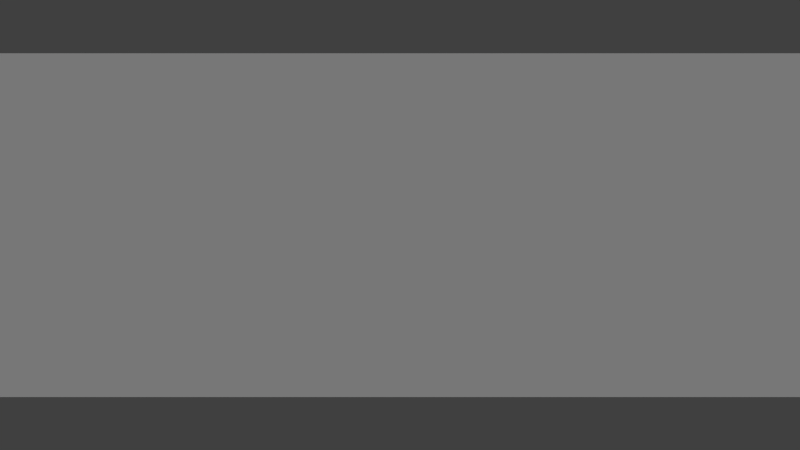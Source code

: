 # Source: Immortal_Object_UV.blend  (saved by Blender 2.75.0; exported with 4.5.12 LTS)
import bpy
from mathutils import Matrix  # noqa: F401  (used for matrix-valued properties, if any)

bpy.ops.wm.read_factory_settings(use_empty=True)
scene = bpy.context.scene
scene.name = 'Scene'

# ---- collections
col_collection_1 = bpy.data.collections.new('Collection 1'); scene.collection.children.link(col_collection_1)

# ---- materials (node trees are filled in below, after node groups)
mat_material_001 = bpy.data.materials.new('Material.001')
mat_material_001.alpha_threshold = 0.0
mat_material_001.use_transparent_shadow = False
mat_material_001.roughness = 0.5
mat_material_001.specular_intensity = 0.0

# ---- material node trees

# ---- world
world_world = bpy.data.worlds.new('World'); scene.world = world_world
world_world.color = (0.05088, 0.05088, 0.05088)
world_world.use_sun_shadow = False
world_world.sun_shadow_jitter_overblur = 0.0
world_world.cycles.sampling_method = 'MANUAL'
world_world.cycles.sample_map_resolution = 256

# ---- cameras
cam_camera = bpy.data.cameras.new('Camera')
cam_camera.clip_end = 1e+04
cam_camera.lens = 35.0
cam_camera.sensor_width = 32.0
cam_camera.sensor_height = 18.0
cam_camera.ortho_scale = 7.314
cam_camera.dof.focus_distance = 0.0
cam_camera.dof.aperture_fstop = 128.0

# ---- lights
light_lamp = bpy.data.lights.new('Lamp', 'SUN')
light_lamp.transmission_factor = 0.0
light_lamp.cutoff_distance = 30.0
light_lamp.angle = 0.1993
light_lamp.energy = 1.0
light_lamp.shadow_buffer_clip_start = 1.001
light_lamp.shadow_soft_size = 0.1
light_lamp.shadow_cascade_max_distance = 1000.0
light_lamp.cycles.use_multiple_importance_sampling = False

# ---- meshes
me_plane = bpy.data.meshes.new('Plane')
me_plane.from_pydata([(-1.0, -1.0, 0.0), (1.0, -1.0, 0.0), (-1.0, 1.0, 0.0), (1.0, 1.0, 0.0)], [], [(0, 1, 3, 2)])
_uv = me_plane.uv_layers.new(name='UVMap')
_uv.uv.foreach_set('vector', [0.0, 0.0, 1.0, 0.0, 1.0, 1.0, 1.485e-07, 1.0])
me_plane.materials.append(mat_material_001)
me_plane.use_remesh_preserve_volume = False
me_plane.use_remesh_preserve_attributes = False
me_plane.use_mirror_vertex_groups = False
me_plane.update()

# ---- objects
ob_plane = bpy.data.objects.new('Plane', me_plane)
ob_lamp = bpy.data.objects.new('Lamp', light_lamp)
ob_camera = bpy.data.objects.new('Camera', cam_camera)

# ---- transforms, parenting, visibility, modifiers, constraints
ob_plane.location = (0.0, 0.0, 0.0)
ob_plane.rotation_euler = (1.571, -0.0, 0.0)
ob_plane.scale = (6.492, 2.75, 0.01)
ob_plane.lineart.crease_threshold = 0.0
ob_lamp.location = (4.076, 1.005, 5.904)
ob_lamp.rotation_euler = (0.6503, 0.05522, 6.579)
ob_lamp.lock_rotations_4d = False
ob_lamp.empty_display_type = 'ARROWS'
ob_lamp.color = (0.0, 0.0, 0.0, 0.0)
ob_lamp.lineart.crease_threshold = 0.0
ob_camera.location = (0.0, -14.0, -1.678e-06)
ob_camera.rotation_euler = (1.571, -0.0, 0.0)
ob_camera.scale = (1.0, 1.0, 1.0)
ob_camera.lock_rotations_4d = False
ob_camera.empty_display_type = 'ARROWS'
ob_camera.color = (0.0, 0.0, 0.0, 0.0)
ob_camera.display_type = 'WIRE'
ob_camera.lineart.crease_threshold = 0.0

# ---- collection membership
col_collection_1.objects.link(ob_plane)
col_collection_1.objects.link(ob_lamp)
col_collection_1.objects.link(ob_camera)

# ---- scene / render settings (as saved in the file)
scene.camera = ob_camera
scene.frame_start = 1; scene.frame_end = 50; scene.frame_set(27)
scene.render.engine = 'BLENDER_EEVEE_NEXT'
scene.render.dither_intensity = 0.0
scene.cycles.use_denoising = False
scene.cycles.samples = 10
scene.cycles.sampling_pattern = 'TABULATED_SOBOL'
scene.cycles.light_sampling_threshold = 0.0
scene.cycles.use_adaptive_sampling = False
scene.cycles.use_light_tree = False
scene.cycles.blur_glossy = 0.0
scene.cycles.pixel_filter_type = 'GAUSSIAN'
scene.cycles.sample_clamp_indirect = 0.0
scene.view_settings.view_transform = 'Standard'
bpy.context.view_layer.update()
